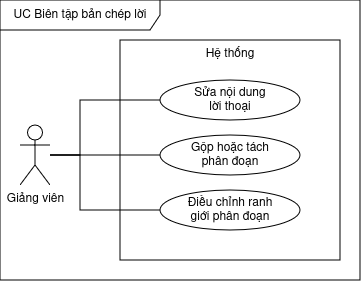

The diagram above was exported from draw.io. Its source (the exported page's mxGraphModel, read from the mxfile embedded in the PNG):
<mxGraphModel dx="522" dy="347" grid="1" gridSize="10" guides="1" tooltips="1" connect="1" arrows="1" fold="1" page="1" pageScale="1" pageWidth="850" pageHeight="1100" math="0" shadow="0">
  <root>
    <mxCell id="N4uRPf4pukueeYby0Bx6-0" />
    <mxCell id="N4uRPf4pukueeYby0Bx6-1" parent="N4uRPf4pukueeYby0Bx6-0" />
    <mxCell id="N4uRPf4pukueeYby0Bx6-2" parent="N4uRPf4pukueeYby0Bx6-1" style="shape=umlFrame;whiteSpace=wrap;html=1;pointerEvents=0;recursiveResize=0;container=1;collapsible=0;width=160;height=30;" value="UC Biên tập bản chép lời" vertex="1">
      <mxGeometry height="280" width="360" x="200" y="200" as="geometry" />
    </mxCell>
    <mxCell id="N4uRPf4pukueeYby0Bx6-3" parent="N4uRPf4pukueeYby0Bx6-2" style="rounded=0;whiteSpace=wrap;html=1;verticalAlign=top;" value="Hệ thống" vertex="1">
      <mxGeometry height="220" width="220" x="120" y="40" as="geometry" />
    </mxCell>
    <mxCell id="N4uRPf4pukueeYby0Bx6-4" parent="N4uRPf4pukueeYby0Bx6-2" style="ellipse;whiteSpace=wrap;html=1;" value="&lt;div&gt;Sửa nội dung&lt;/div&gt;&lt;div&gt;lời thoại&lt;/div&gt;" vertex="1">
      <mxGeometry height="40" width="140" x="160" y="80" as="geometry" />
    </mxCell>
    <mxCell id="N4uRPf4pukueeYby0Bx6-5" parent="N4uRPf4pukueeYby0Bx6-2" style="ellipse;whiteSpace=wrap;html=1;" value="&lt;div&gt;Gộp hoặc tách&lt;/div&gt;&lt;div&gt;phân đoạn&lt;/div&gt;" vertex="1">
      <mxGeometry height="40" width="140" x="160" y="135" as="geometry" />
    </mxCell>
    <mxCell id="N4uRPf4pukueeYby0Bx6-6" parent="N4uRPf4pukueeYby0Bx6-2" style="ellipse;whiteSpace=wrap;html=1;" value="&lt;div&gt;Điều chỉnh ranh&lt;/div&gt;&lt;div&gt;giới phân đoạn&lt;/div&gt;" vertex="1">
      <mxGeometry height="40" width="140" x="160" y="190" as="geometry" />
    </mxCell>
    <mxCell id="N4uRPf4pukueeYby0Bx6-7" edge="1" parent="N4uRPf4pukueeYby0Bx6-2" source="N4uRPf4pukueeYby0Bx6-10" style="edgeStyle=orthogonalEdgeStyle;rounded=0;orthogonalLoop=1;jettySize=auto;html=1;entryX=0;entryY=0.5;entryDx=0;entryDy=0;endArrow=none;endFill=0;" target="N4uRPf4pukueeYby0Bx6-5">
      <mxGeometry relative="1" as="geometry" />
    </mxCell>
    <mxCell id="N4uRPf4pukueeYby0Bx6-8" edge="1" parent="N4uRPf4pukueeYby0Bx6-2" source="N4uRPf4pukueeYby0Bx6-10" style="edgeStyle=orthogonalEdgeStyle;rounded=0;orthogonalLoop=1;jettySize=auto;html=1;entryX=0;entryY=0.5;entryDx=0;entryDy=0;endArrow=none;endFill=0;" target="N4uRPf4pukueeYby0Bx6-4">
      <mxGeometry relative="1" as="geometry">
        <Array as="points">
          <mxPoint x="80" y="155" />
          <mxPoint x="80" y="100" />
        </Array>
      </mxGeometry>
    </mxCell>
    <mxCell id="N4uRPf4pukueeYby0Bx6-9" edge="1" parent="N4uRPf4pukueeYby0Bx6-2" source="N4uRPf4pukueeYby0Bx6-10" style="edgeStyle=orthogonalEdgeStyle;rounded=0;orthogonalLoop=1;jettySize=auto;html=1;entryX=0;entryY=0.5;entryDx=0;entryDy=0;endArrow=none;endFill=0;" target="N4uRPf4pukueeYby0Bx6-6">
      <mxGeometry relative="1" as="geometry">
        <Array as="points">
          <mxPoint x="80" y="155" />
          <mxPoint x="80" y="210" />
        </Array>
      </mxGeometry>
    </mxCell>
    <mxCell id="N4uRPf4pukueeYby0Bx6-10" parent="N4uRPf4pukueeYby0Bx6-2" style="shape=umlActor;verticalLabelPosition=bottom;verticalAlign=top;html=1;" value="Giảng viên" vertex="1">
      <mxGeometry height="60" width="30" x="20" y="125" as="geometry" />
    </mxCell>
  </root>
</mxGraphModel>